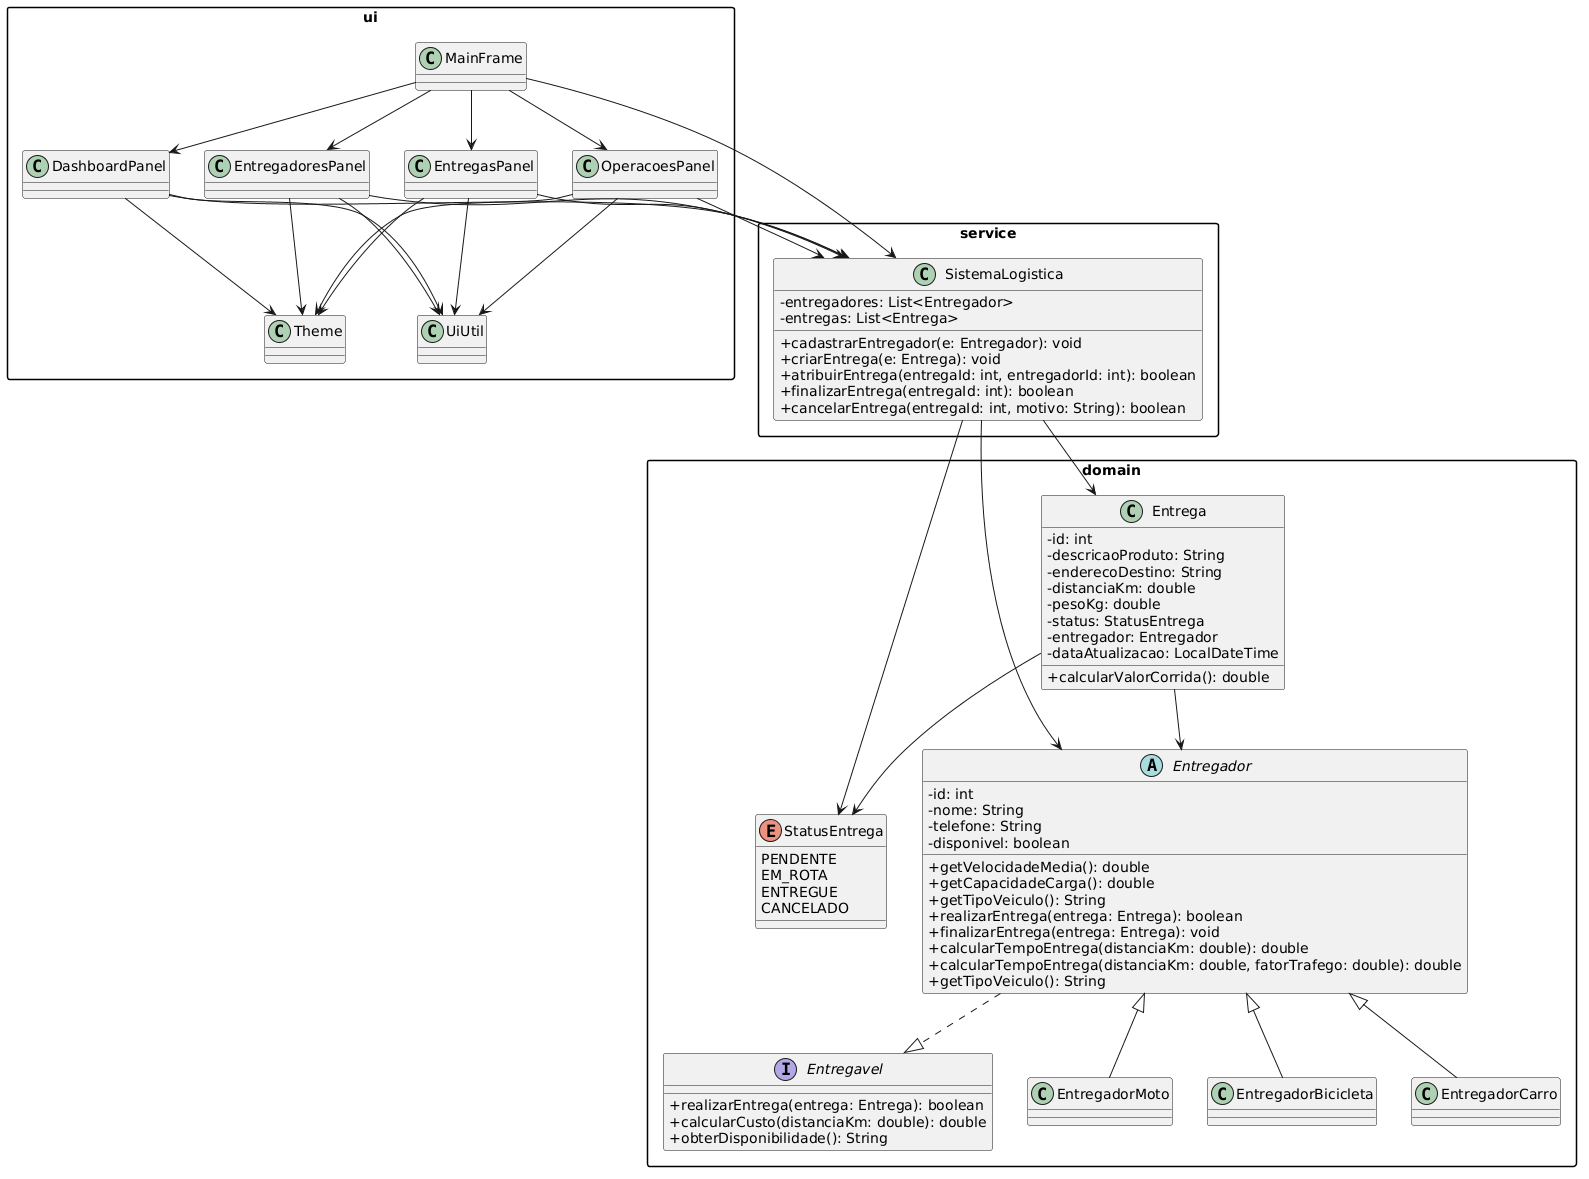

The diagram above was rendered by PlantUML. Its source (embedded in the PNG):
@startuml
skinparam packageStyle rectangle
skinparam classAttributeIconSize 0

package domain {

interface Entregavel {
  +realizarEntrega(entrega: Entrega): boolean
  +calcularCusto(distanciaKm: double): double
  +obterDisponibilidade(): String
}

enum StatusEntrega {
  PENDENTE
  EM_ROTA
  ENTREGUE
  CANCELADO
}

abstract class Entregador {
  -id: int
  -nome: String
  -telefone: String
  -disponivel: boolean
  +getVelocidadeMedia(): double
  +getCapacidadeCarga(): double
  +getTipoVeiculo(): String
  +realizarEntrega(entrega: Entrega): boolean
  +finalizarEntrega(entrega: Entrega): void
  +calcularTempoEntrega(distanciaKm: double): double
  +calcularTempoEntrega(distanciaKm: double, fatorTrafego: double): double
  +getTipoVeiculo(): String
}

class EntregadorMoto
class EntregadorBicicleta
class EntregadorCarro

class Entrega {
  -id: int
  -descricaoProduto: String
  -enderecoDestino: String
  -distanciaKm: double
  -pesoKg: double
  -status: StatusEntrega
  -entregador: Entregador
  -dataAtualizacao: LocalDateTime
  +calcularValorCorrida(): double
}

Entregador ..|> Entregavel
Entregador <|-- EntregadorMoto
Entregador <|-- EntregadorBicicleta
Entregador <|-- EntregadorCarro

Entrega --> StatusEntrega
Entrega --> Entregador
}

package service {

class SistemaLogistica {
  -entregadores: List<Entregador>
  -entregas: List<Entrega>
  +cadastrarEntregador(e: Entregador): void
  +criarEntrega(e: Entrega): void
  +atribuirEntrega(entregaId: int, entregadorId: int): boolean
  +finalizarEntrega(entregaId: int): boolean
  +cancelarEntrega(entregaId: int, motivo: String): boolean
}


SistemaLogistica --> Entrega
SistemaLogistica --> Entregador
SistemaLogistica --> StatusEntrega

}

package ui {

class MainFrame
class DashboardPanel
class EntregadoresPanel
class EntregasPanel
class OperacoesPanel
class Theme
class UiUtil

MainFrame --> DashboardPanel
MainFrame --> EntregadoresPanel
MainFrame --> EntregasPanel
MainFrame --> OperacoesPanel
MainFrame --> SistemaLogistica

DashboardPanel --> SistemaLogistica
EntregadoresPanel --> SistemaLogistica
EntregasPanel --> SistemaLogistica
OperacoesPanel --> SistemaLogistica

DashboardPanel --> Theme
EntregadoresPanel --> Theme
EntregasPanel --> Theme
OperacoesPanel --> Theme

DashboardPanel --> UiUtil
EntregadoresPanel --> UiUtil
EntregasPanel --> UiUtil
OperacoesPanel --> UiUtil
}
@enduml